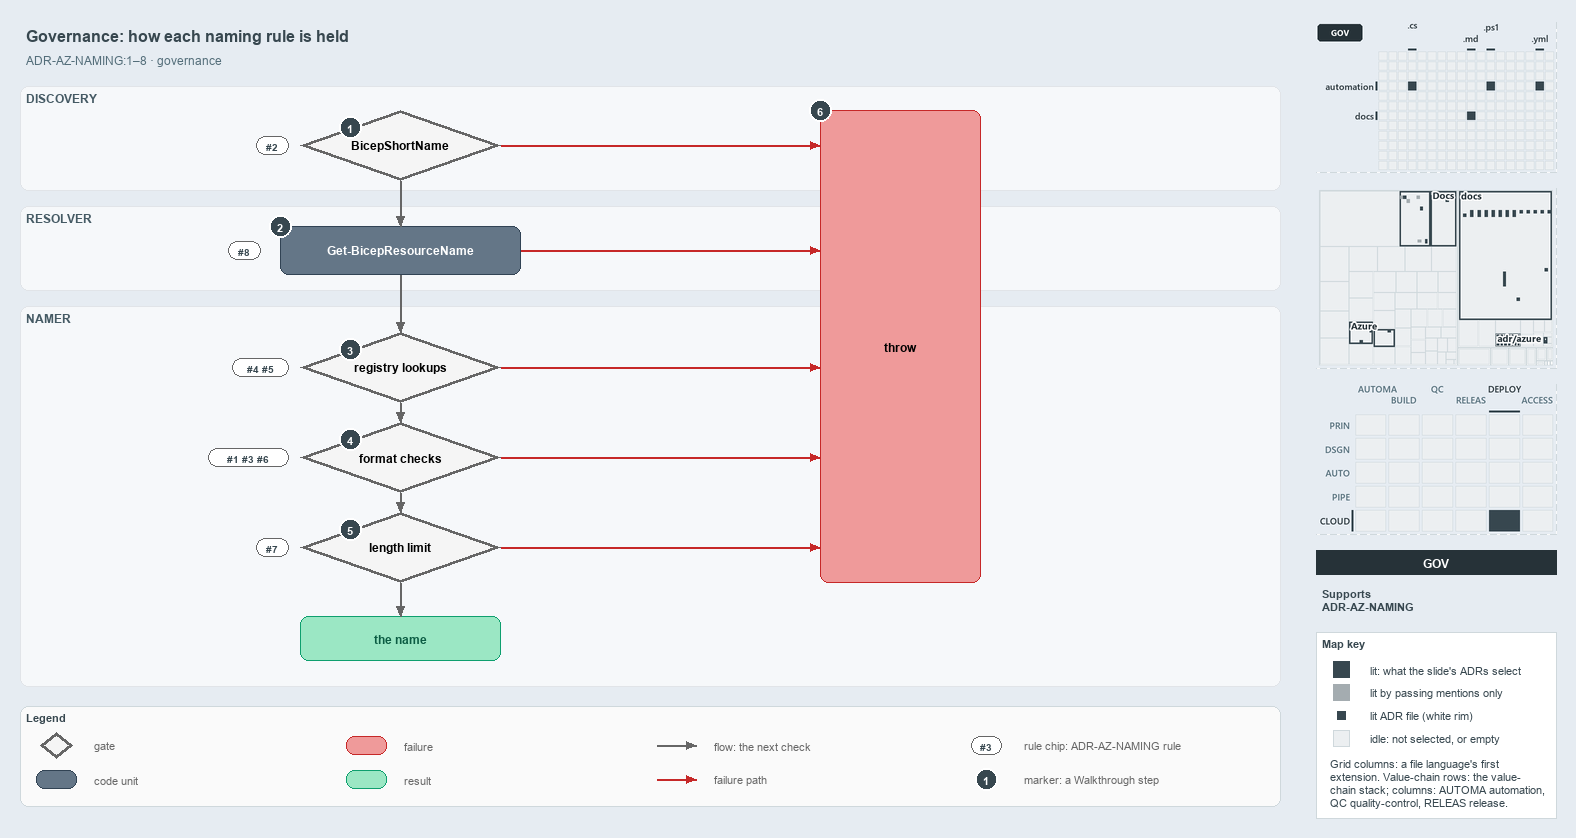

The diagram above was exported from draw.io. Its source (the exported page's mxGraphModel, read from the mxfile embedded in the PNG):
<mxGraphModel dx="1024" dy="768" grid="0" gridSize="10" guides="1" tooltips="1" connect="1" arrows="1" fold="1" page="1" pageScale="1" pageWidth="1572" pageHeight="820" background="#E6ECF2" math="0" shadow="0">
  <root>
    <mxCell id="0" />
    <mxCell id="1" parent="0" />
    <mxCell id="title" value="Governance: how each naming rule is held" style="text;html=1;align=left;verticalAlign=middle;fontSize=16;fontStyle=1;fontColor=#37474F;" vertex="1" parent="1">
      <mxGeometry x="20" y="14" width="1260" height="30" as="geometry" />
    </mxCell>
    <mxCell id="subtitle" value="ADR-AZ-NAMING:1–8 · governance" style="text;html=1;align=left;verticalAlign=middle;fontSize=12;fontColor=#546E7A;" vertex="1" parent="1">
      <mxGeometry x="20" y="44" width="1240" height="20" as="geometry" />
    </mxCell>
    <mxCell id="band-discovery" value="DISCOVERY" style="rounded=1;html=1;arcSize=3;fillColor=#F6F8FA;strokeColor=#E1E4E8;verticalAlign=top;align=left;spacingLeft=8;fontStyle=1;fontSize=12;fontColor=#455A64;" vertex="1" parent="1">
      <mxGeometry x="20" y="80" width="1260" height="104" as="geometry" />
    </mxCell>
    <mxCell id="band-resolver" value="RESOLVER" style="rounded=1;html=1;arcSize=3;fillColor=#F6F8FA;strokeColor=#E1E4E8;verticalAlign=top;align=left;spacingLeft=8;fontStyle=1;fontSize=12;fontColor=#455A64;" vertex="1" parent="1">
      <mxGeometry x="20" y="200" width="1260" height="84" as="geometry" />
    </mxCell>
    <mxCell id="band-namer" value="NAMER" style="rounded=1;html=1;arcSize=3;fillColor=#F6F8FA;strokeColor=#E1E4E8;verticalAlign=top;align=left;spacingLeft=8;fontStyle=1;fontSize=12;fontColor=#455A64;" vertex="1" parent="1">
      <mxGeometry x="20" y="300" width="1260" height="380" as="geometry" />
    </mxCell>
    <mxCell id="gate-shortname" value="&lt;b&gt;BicepShortName&lt;/b&gt;" style="rhombus;whiteSpace=wrap;html=1;fillColor=#f5f5f5;strokeColor=#666666;strokeWidth=3;fontSize=12;" vertex="1" parent="1">
      <mxGeometry x="300" y="104" width="200" height="70" as="geometry" />
    </mxCell>
    <mxCell id="gate-registry" value="&lt;b&gt;registry lookups&lt;/b&gt;" style="rhombus;whiteSpace=wrap;html=1;fillColor=#f5f5f5;strokeColor=#666666;strokeWidth=3;fontSize=12;" vertex="1" parent="1">
      <mxGeometry x="300" y="326" width="200" height="70" as="geometry" />
    </mxCell>
    <mxCell id="gate-format" value="&lt;b&gt;format checks&lt;/b&gt;" style="rhombus;whiteSpace=wrap;html=1;fillColor=#f5f5f5;strokeColor=#666666;strokeWidth=3;fontSize=12;" vertex="1" parent="1">
      <mxGeometry x="300" y="416" width="200" height="70" as="geometry" />
    </mxCell>
    <mxCell id="gate-limit" value="&lt;b&gt;length limit&lt;/b&gt;" style="rhombus;whiteSpace=wrap;html=1;fillColor=#f5f5f5;strokeColor=#666666;strokeWidth=3;fontSize=12;" vertex="1" parent="1">
      <mxGeometry x="300" y="506" width="200" height="70" as="geometry" />
    </mxCell>
    <mxCell id="resolver" value="&lt;b&gt;Get-BicepResourceName&lt;/b&gt;" style="rounded=1;whiteSpace=wrap;html=1;arcSize=20;fillColor=#647687;strokeColor=#314354;fontColor=#FFFFFF;fontSize=12;" vertex="1" parent="1">
      <mxGeometry x="280" y="220" width="240" height="48" as="geometry" />
    </mxCell>
    <mxCell id="throw" value="&lt;b&gt;throw&lt;/b&gt;" style="rounded=1;whiteSpace=wrap;html=1;arcSize=20;fillColor=#EF9A9A;strokeColor=#C62828;fontSize=12;" vertex="1" parent="1">
      <mxGeometry x="820" y="104" width="160" height="472" as="geometry" />
    </mxCell>
    <mxCell id="name" value="&lt;b&gt;the name&lt;/b&gt;" style="rounded=1;whiteSpace=wrap;html=1;arcSize=20;fillColor=#9BE7C4;strokeColor=#0E9F6E;fontColor=#0B5C43;fontSize=12;" vertex="1" parent="1">
      <mxGeometry x="300" y="610" width="200" height="44" as="geometry" />
    </mxCell>
    <mxCell id="rule-shortname" value="#2" style="rounded=1;arcSize=50;whiteSpace=wrap;html=1;fillColor=#FFFFFF;strokeColor=#666666;fontColor=#37474F;fontStyle=1;fontSize=10.5;" vertex="1" parent="1">
      <mxGeometry x="256" y="130" width="32" height="18" as="geometry" />
    </mxCell>
    <mxCell id="rule-registry" value="#4 #5" style="rounded=1;arcSize=50;whiteSpace=wrap;html=1;fillColor=#FFFFFF;strokeColor=#666666;fontColor=#37474F;fontStyle=1;fontSize=10.5;" vertex="1" parent="1">
      <mxGeometry x="232" y="352" width="56" height="18" as="geometry" />
    </mxCell>
    <mxCell id="rule-format" value="#1 #3 #6" style="rounded=1;arcSize=50;whiteSpace=wrap;html=1;fillColor=#FFFFFF;strokeColor=#666666;fontColor=#37474F;fontStyle=1;fontSize=10.5;" vertex="1" parent="1">
      <mxGeometry x="208" y="442" width="80" height="18" as="geometry" />
    </mxCell>
    <mxCell id="rule-limit" value="#7" style="rounded=1;arcSize=50;whiteSpace=wrap;html=1;fillColor=#FFFFFF;strokeColor=#666666;fontColor=#37474F;fontStyle=1;fontSize=10.5;" vertex="1" parent="1">
      <mxGeometry x="256" y="532" width="32" height="18" as="geometry" />
    </mxCell>
    <mxCell id="rule-resolver" value="#8" style="rounded=1;arcSize=50;whiteSpace=wrap;html=1;fillColor=#FFFFFF;strokeColor=#666666;fontColor=#37474F;fontStyle=1;fontSize=10.5;" vertex="1" parent="1">
      <mxGeometry x="228" y="235" width="32" height="18" as="geometry" />
    </mxCell>
    <mxCell id="p-edge-shortname-resolver-a" value="" style="text;html=1;strokeColor=none;fillColor=none;" vertex="1" parent="1">
      <mxGeometry x="400" y="174" width="1" height="1" as="geometry" />
    </mxCell>
    <mxCell id="p-edge-shortname-resolver-b" value="" style="text;html=1;strokeColor=none;fillColor=none;" vertex="1" parent="1">
      <mxGeometry x="400" y="220" width="1" height="1" as="geometry" />
    </mxCell>
    <mxCell id="edge-shortname-resolver" value="" style="edgeStyle=orthogonalEdgeStyle;rounded=1;html=1;fontSize=11;endArrow=block;strokeColor=#666666;" edge="1" parent="1" source="p-edge-shortname-resolver-a" target="p-edge-shortname-resolver-b">
      <mxGeometry relative="1" as="geometry" />
    </mxCell>
    <mxCell id="p-edge-resolver-registry-a" value="" style="text;html=1;strokeColor=none;fillColor=none;" vertex="1" parent="1">
      <mxGeometry x="400" y="268" width="1" height="1" as="geometry" />
    </mxCell>
    <mxCell id="p-edge-resolver-registry-b" value="" style="text;html=1;strokeColor=none;fillColor=none;" vertex="1" parent="1">
      <mxGeometry x="400" y="326" width="1" height="1" as="geometry" />
    </mxCell>
    <mxCell id="edge-resolver-registry" value="" style="edgeStyle=orthogonalEdgeStyle;rounded=1;html=1;fontSize=11;endArrow=block;strokeColor=#666666;" edge="1" parent="1" source="p-edge-resolver-registry-a" target="p-edge-resolver-registry-b">
      <mxGeometry relative="1" as="geometry" />
    </mxCell>
    <mxCell id="p-edge-registry-format-a" value="" style="text;html=1;strokeColor=none;fillColor=none;" vertex="1" parent="1">
      <mxGeometry x="400" y="396" width="1" height="1" as="geometry" />
    </mxCell>
    <mxCell id="p-edge-registry-format-b" value="" style="text;html=1;strokeColor=none;fillColor=none;" vertex="1" parent="1">
      <mxGeometry x="400" y="416" width="1" height="1" as="geometry" />
    </mxCell>
    <mxCell id="edge-registry-format" value="" style="edgeStyle=orthogonalEdgeStyle;rounded=1;html=1;fontSize=11;endArrow=block;strokeColor=#666666;" edge="1" parent="1" source="p-edge-registry-format-a" target="p-edge-registry-format-b">
      <mxGeometry relative="1" as="geometry" />
    </mxCell>
    <mxCell id="p-edge-format-limit-a" value="" style="text;html=1;strokeColor=none;fillColor=none;" vertex="1" parent="1">
      <mxGeometry x="400" y="486" width="1" height="1" as="geometry" />
    </mxCell>
    <mxCell id="p-edge-format-limit-b" value="" style="text;html=1;strokeColor=none;fillColor=none;" vertex="1" parent="1">
      <mxGeometry x="400" y="506" width="1" height="1" as="geometry" />
    </mxCell>
    <mxCell id="edge-format-limit" value="" style="edgeStyle=orthogonalEdgeStyle;rounded=1;html=1;fontSize=11;endArrow=block;strokeColor=#666666;" edge="1" parent="1" source="p-edge-format-limit-a" target="p-edge-format-limit-b">
      <mxGeometry relative="1" as="geometry" />
    </mxCell>
    <mxCell id="p-edge-limit-name-a" value="" style="text;html=1;strokeColor=none;fillColor=none;" vertex="1" parent="1">
      <mxGeometry x="400" y="576" width="1" height="1" as="geometry" />
    </mxCell>
    <mxCell id="p-edge-limit-name-b" value="" style="text;html=1;strokeColor=none;fillColor=none;" vertex="1" parent="1">
      <mxGeometry x="400" y="610" width="1" height="1" as="geometry" />
    </mxCell>
    <mxCell id="edge-limit-name" value="" style="edgeStyle=orthogonalEdgeStyle;rounded=1;html=1;fontSize=11;endArrow=block;strokeColor=#666666;" edge="1" parent="1" source="p-edge-limit-name-a" target="p-edge-limit-name-b">
      <mxGeometry relative="1" as="geometry" />
    </mxCell>
    <mxCell id="p-edge-shortname-throw-a" value="" style="text;html=1;strokeColor=none;fillColor=none;" vertex="1" parent="1">
      <mxGeometry x="500" y="139" width="1" height="1" as="geometry" />
    </mxCell>
    <mxCell id="p-edge-shortname-throw-b" value="" style="text;html=1;strokeColor=none;fillColor=none;" vertex="1" parent="1">
      <mxGeometry x="820" y="139" width="1" height="1" as="geometry" />
    </mxCell>
    <mxCell id="edge-shortname-throw" value="" style="edgeStyle=orthogonalEdgeStyle;rounded=1;html=1;fontSize=11;endArrow=block;strokeColor=#C62828;" edge="1" parent="1" source="p-edge-shortname-throw-a" target="p-edge-shortname-throw-b">
      <mxGeometry relative="1" as="geometry" />
    </mxCell>
    <mxCell id="p-edge-registry-throw-a" value="" style="text;html=1;strokeColor=none;fillColor=none;" vertex="1" parent="1">
      <mxGeometry x="500" y="361" width="1" height="1" as="geometry" />
    </mxCell>
    <mxCell id="p-edge-registry-throw-b" value="" style="text;html=1;strokeColor=none;fillColor=none;" vertex="1" parent="1">
      <mxGeometry x="820" y="361" width="1" height="1" as="geometry" />
    </mxCell>
    <mxCell id="edge-registry-throw" value="" style="edgeStyle=orthogonalEdgeStyle;rounded=1;html=1;fontSize=11;endArrow=block;strokeColor=#C62828;" edge="1" parent="1" source="p-edge-registry-throw-a" target="p-edge-registry-throw-b">
      <mxGeometry relative="1" as="geometry" />
    </mxCell>
    <mxCell id="p-edge-format-throw-a" value="" style="text;html=1;strokeColor=none;fillColor=none;" vertex="1" parent="1">
      <mxGeometry x="500" y="451" width="1" height="1" as="geometry" />
    </mxCell>
    <mxCell id="p-edge-format-throw-b" value="" style="text;html=1;strokeColor=none;fillColor=none;" vertex="1" parent="1">
      <mxGeometry x="820" y="451" width="1" height="1" as="geometry" />
    </mxCell>
    <mxCell id="edge-format-throw" value="" style="edgeStyle=orthogonalEdgeStyle;rounded=1;html=1;fontSize=11;endArrow=block;strokeColor=#C62828;" edge="1" parent="1" source="p-edge-format-throw-a" target="p-edge-format-throw-b">
      <mxGeometry relative="1" as="geometry" />
    </mxCell>
    <mxCell id="p-edge-limit-throw-a" value="" style="text;html=1;strokeColor=none;fillColor=none;" vertex="1" parent="1">
      <mxGeometry x="500" y="541" width="1" height="1" as="geometry" />
    </mxCell>
    <mxCell id="p-edge-limit-throw-b" value="" style="text;html=1;strokeColor=none;fillColor=none;" vertex="1" parent="1">
      <mxGeometry x="820" y="541" width="1" height="1" as="geometry" />
    </mxCell>
    <mxCell id="edge-limit-throw" value="" style="edgeStyle=orthogonalEdgeStyle;rounded=1;html=1;fontSize=11;endArrow=block;strokeColor=#C62828;" edge="1" parent="1" source="p-edge-limit-throw-a" target="p-edge-limit-throw-b">
      <mxGeometry relative="1" as="geometry" />
    </mxCell>
    <mxCell id="p-edge-resolver-throw-a" value="" style="text;html=1;strokeColor=none;fillColor=none;" vertex="1" parent="1">
      <mxGeometry x="520" y="244" width="1" height="1" as="geometry" />
    </mxCell>
    <mxCell id="p-edge-resolver-throw-b" value="" style="text;html=1;strokeColor=none;fillColor=none;" vertex="1" parent="1">
      <mxGeometry x="820" y="244" width="1" height="1" as="geometry" />
    </mxCell>
    <mxCell id="edge-resolver-throw" value="" style="edgeStyle=orthogonalEdgeStyle;rounded=1;html=1;fontSize=11;endArrow=block;strokeColor=#C62828;" edge="1" parent="1" source="p-edge-resolver-throw-a" target="p-edge-resolver-throw-b">
      <mxGeometry relative="1" as="geometry" />
    </mxCell>
    <mxCell id="mark-1" value="1" style="ellipse;html=1;fillColor=#37474F;strokeColor=#FFFFFF;strokeWidth=2;fontColor=#FFFFFF;fontStyle=1;fontSize=11;" vertex="1" parent="1">
      <mxGeometry x="339" y="110" width="22" height="22" as="geometry" />
    </mxCell>
    <mxCell id="mark-2" value="2" style="ellipse;html=1;fillColor=#37474F;strokeColor=#FFFFFF;strokeWidth=2;fontColor=#FFFFFF;fontStyle=1;fontSize=11;" vertex="1" parent="1">
      <mxGeometry x="269" y="209" width="22" height="22" as="geometry" />
    </mxCell>
    <mxCell id="mark-3" value="3" style="ellipse;html=1;fillColor=#37474F;strokeColor=#FFFFFF;strokeWidth=2;fontColor=#FFFFFF;fontStyle=1;fontSize=11;" vertex="1" parent="1">
      <mxGeometry x="339" y="332" width="22" height="22" as="geometry" />
    </mxCell>
    <mxCell id="mark-4" value="4" style="ellipse;html=1;fillColor=#37474F;strokeColor=#FFFFFF;strokeWidth=2;fontColor=#FFFFFF;fontStyle=1;fontSize=11;" vertex="1" parent="1">
      <mxGeometry x="339" y="422" width="22" height="22" as="geometry" />
    </mxCell>
    <mxCell id="mark-5" value="5" style="ellipse;html=1;fillColor=#37474F;strokeColor=#FFFFFF;strokeWidth=2;fontColor=#FFFFFF;fontStyle=1;fontSize=11;" vertex="1" parent="1">
      <mxGeometry x="339" y="512" width="22" height="22" as="geometry" />
    </mxCell>
    <mxCell id="mark-6" value="6" style="ellipse;html=1;fillColor=#37474F;strokeColor=#FFFFFF;strokeWidth=2;fontColor=#FFFFFF;fontStyle=1;fontSize=11;" vertex="1" parent="1">
      <mxGeometry x="809" y="93" width="22" height="22" as="geometry" />
    </mxCell>
    <mxCell id="legend" value="&lt;b&gt;Legend&lt;/b&gt;" style="rounded=1;whiteSpace=wrap;html=1;arcSize=6;fillColor=#FAFAFA;strokeColor=#CFD8DC;align=left;verticalAlign=top;spacing=8;fontSize=11;fontColor=#37474F;" vertex="1" parent="1">
      <mxGeometry x="20" y="700" width="1260" height="100" as="geometry" />
    </mxCell>
    <mxCell id="legend-1" value="" style="rhombus;whiteSpace=wrap;html=1;fillColor=#f5f5f5;strokeColor=#666666;strokeWidth=3;" vertex="1" parent="1">
      <mxGeometry x="40" y="726" width="32" height="26" as="geometry" />
    </mxCell>
    <mxCell id="legend-1-text" value="gate" style="text;html=1;align=left;verticalAlign=middle;fontSize=11;fontColor=#666666;" vertex="1" parent="1">
      <mxGeometry x="88" y="729" width="250" height="20" as="geometry" />
    </mxCell>
    <mxCell id="legend-2" value="" style="rounded=1;whiteSpace=wrap;html=1;arcSize=20;fillColor=#647687;strokeColor=#314354;fontColor=#FFFFFF;" vertex="1" parent="1">
      <mxGeometry x="36" y="764" width="40" height="18" as="geometry" />
    </mxCell>
    <mxCell id="legend-2-text" value="code unit" style="text;html=1;align=left;verticalAlign=middle;fontSize=11;fontColor=#666666;" vertex="1" parent="1">
      <mxGeometry x="88" y="763" width="250" height="20" as="geometry" />
    </mxCell>
    <mxCell id="legend-3" value="" style="rounded=1;whiteSpace=wrap;html=1;arcSize=20;fillColor=#EF9A9A;strokeColor=#C62828;" vertex="1" parent="1">
      <mxGeometry x="346" y="730" width="40" height="18" as="geometry" />
    </mxCell>
    <mxCell id="legend-3-text" value="failure" style="text;html=1;align=left;verticalAlign=middle;fontSize=11;fontColor=#666666;" vertex="1" parent="1">
      <mxGeometry x="398" y="729" width="250" height="20" as="geometry" />
    </mxCell>
    <mxCell id="legend-4" value="" style="rounded=1;whiteSpace=wrap;html=1;arcSize=20;fillColor=#9BE7C4;strokeColor=#0E9F6E;fontColor=#0B5C43;" vertex="1" parent="1">
      <mxGeometry x="346" y="764" width="40" height="18" as="geometry" />
    </mxCell>
    <mxCell id="legend-4-text" value="result" style="text;html=1;align=left;verticalAlign=middle;fontSize=11;fontColor=#666666;" vertex="1" parent="1">
      <mxGeometry x="398" y="763" width="250" height="20" as="geometry" />
    </mxCell>
    <mxCell id="legend-5-a" value="" style="text;html=1;strokeColor=none;fillColor=none;" vertex="1" parent="1">
      <mxGeometry x="656" y="739" width="1" height="1" as="geometry" />
    </mxCell>
    <mxCell id="legend-5-b" value="" style="text;html=1;strokeColor=none;fillColor=none;" vertex="1" parent="1">
      <mxGeometry x="696" y="739" width="1" height="1" as="geometry" />
    </mxCell>
    <mxCell id="legend-5" value="" style="edgeStyle=orthogonalEdgeStyle;rounded=1;html=1;endArrow=block;strokeColor=#666666;" edge="1" parent="1" source="legend-5-a" target="legend-5-b">
      <mxGeometry relative="1" as="geometry" />
    </mxCell>
    <mxCell id="legend-5-text" value="flow: the next check" style="text;html=1;align=left;verticalAlign=middle;fontSize=11;fontColor=#666666;" vertex="1" parent="1">
      <mxGeometry x="708" y="729" width="250" height="20" as="geometry" />
    </mxCell>
    <mxCell id="legend-6-a" value="" style="text;html=1;strokeColor=none;fillColor=none;" vertex="1" parent="1">
      <mxGeometry x="656" y="773" width="1" height="1" as="geometry" />
    </mxCell>
    <mxCell id="legend-6-b" value="" style="text;html=1;strokeColor=none;fillColor=none;" vertex="1" parent="1">
      <mxGeometry x="696" y="773" width="1" height="1" as="geometry" />
    </mxCell>
    <mxCell id="legend-6" value="" style="edgeStyle=orthogonalEdgeStyle;rounded=1;html=1;endArrow=block;strokeColor=#C62828;" edge="1" parent="1" source="legend-6-a" target="legend-6-b">
      <mxGeometry relative="1" as="geometry" />
    </mxCell>
    <mxCell id="legend-6-text" value="failure path" style="text;html=1;align=left;verticalAlign=middle;fontSize=11;fontColor=#666666;" vertex="1" parent="1">
      <mxGeometry x="708" y="763" width="250" height="20" as="geometry" />
    </mxCell>
    <mxCell id="legend-7" value="#3" style="rounded=1;arcSize=50;whiteSpace=wrap;html=1;fillColor=#FFFFFF;strokeColor=#666666;fontColor=#37474F;fontStyle=1;fontSize=10.5;" vertex="1" parent="1">
      <mxGeometry x="971" y="730" width="30" height="18" as="geometry" />
    </mxCell>
    <mxCell id="legend-7-text" value="rule chip: ADR-AZ-NAMING rule" style="text;html=1;align=left;verticalAlign=middle;fontSize=11;fontColor=#666666;" vertex="1" parent="1">
      <mxGeometry x="1018" y="729" width="250" height="20" as="geometry" />
    </mxCell>
    <mxCell id="legend-8" value="1" style="ellipse;html=1;fillColor=#37474F;strokeColor=#FFFFFF;strokeWidth=2;fontColor=#FFFFFF;fontStyle=1;fontSize=11;" vertex="1" parent="1">
      <mxGeometry x="975" y="762" width="22" height="22" as="geometry" />
    </mxCell>
    <mxCell id="legend-8-text" value="marker: a Walkthrough step" style="text;html=1;align=left;verticalAlign=middle;fontSize=11;fontColor=#666666;" vertex="1" parent="1">
      <mxGeometry x="1018" y="763" width="250" height="20" as="geometry" />
    </mxCell>
    <mxCell id="minimap-grid" value="" style="shape=image;html=1;imageAspect=0;aspect=fixed;verticalLabelPosition=bottom;strokeColor=#CFD8DC;dashed=1;fillColor=#FAFAFA;image=data:image/png,(base64 omitted: 8584 chars);" vertex="1" parent="1">
      <mxGeometry x="1316" y="16" width="240" height="150" as="geometry" />
    </mxCell>
    <mxCell id="minimap-tree" value="" style="shape=image;html=1;imageAspect=0;aspect=fixed;verticalLabelPosition=bottom;strokeColor=#CFD8DC;dashed=1;fillColor=#FAFAFA;image=data:image/png,(base64 omitted: 11368 chars);" vertex="1" parent="1">
      <mxGeometry x="1316" y="182" width="240" height="180" as="geometry" />
    </mxCell>
    <mxCell id="minimap-chain" value="" style="shape=image;html=1;imageAspect=0;aspect=fixed;verticalLabelPosition=bottom;strokeColor=#CFD8DC;dashed=1;fillColor=#FAFAFA;image=data:image/png,(base64 omitted: 13984 chars);" vertex="1" parent="1">
      <mxGeometry x="1316" y="378" width="240" height="150" as="geometry" />
    </mxCell>
    <mxCell id="lens-badge" value="GOV" style="rounded=0;whiteSpace=wrap;html=1;align=center;verticalAlign=middle;fontSize=12;fontStyle=1;fontColor=#FFFFFF;fillColor=#263238;strokeColor=none;" vertex="1" parent="1">
      <mxGeometry x="1316" y="544" width="240" height="24" as="geometry" />
    </mxCell>
    <mxCell id="supports" value="&lt;b&gt;Supports&lt;/b&gt;&lt;br&gt;ADR-AZ-NAMING" style="text;html=1;whiteSpace=wrap;align=left;verticalAlign=top;fontSize=11;fontColor=#37474F;" vertex="1" parent="1">
      <mxGeometry x="1316" y="576" width="240" height="38" as="geometry" />
    </mxCell>
    <mxCell id="mapkey" value="&lt;b&gt;Map key&lt;/b&gt;" style="rounded=0;whiteSpace=wrap;html=1;align=left;verticalAlign=top;fontSize=11;fontColor=#37474F;fillColor=#FFFFFF;strokeColor=#CFD8DC;spacingLeft=8;spacingTop=2;" vertex="1" parent="1">
      <mxGeometry x="1316" y="626" width="240" height="186" as="geometry" />
    </mxCell>
    <mxCell id="mapkey-lit" value="" style="rounded=0;html=1;fillColor=#37474F;strokeColor=#37474F;" vertex="1" parent="1">
      <mxGeometry x="1333.0" y="655.0" width="16" height="16" as="geometry" />
    </mxCell>
    <mxCell id="mapkey-lit-text" value="lit: what the slide's ADRs select" style="text;html=1;align=left;verticalAlign=middle;fontSize=11;fontColor=#37474F;" vertex="1" parent="1">
      <mxGeometry x="1364" y="653" width="184" height="20" as="geometry" />
    </mxCell>
    <mxCell id="mapkey-touched" value="" style="rounded=0;html=1;fillColor=#A4ACB0;strokeColor=#A4ACB0;" vertex="1" parent="1">
      <mxGeometry x="1333.0" y="678.0" width="16" height="16" as="geometry" />
    </mxCell>
    <mxCell id="mapkey-touched-text" value="lit by passing mentions only" style="text;html=1;align=left;verticalAlign=middle;fontSize=11;fontColor=#37474F;" vertex="1" parent="1">
      <mxGeometry x="1364" y="676" width="184" height="20" as="geometry" />
    </mxCell>
    <mxCell id="mapkey-adr" value="" style="rounded=0;html=1;fillColor=#37474F;strokeColor=#FFFFFF;strokeWidth=2;" vertex="1" parent="1">
      <mxGeometry x="1335.0" y="703.0" width="12" height="12" as="geometry" />
    </mxCell>
    <mxCell id="mapkey-adr-text" value="lit ADR file (white rim)" style="text;html=1;align=left;verticalAlign=middle;fontSize=11;fontColor=#37474F;" vertex="1" parent="1">
      <mxGeometry x="1364" y="699" width="184" height="20" as="geometry" />
    </mxCell>
    <mxCell id="mapkey-idle" value="" style="rounded=0;html=1;fillColor=#ECEFF1;strokeColor=#CFD8DC;" vertex="1" parent="1">
      <mxGeometry x="1333.0" y="724.0" width="16" height="16" as="geometry" />
    </mxCell>
    <mxCell id="mapkey-idle-text" value="idle: not selected, or empty" style="text;html=1;align=left;verticalAlign=middle;fontSize=11;fontColor=#37474F;" vertex="1" parent="1">
      <mxGeometry x="1364" y="722" width="184" height="20" as="geometry" />
    </mxCell>
    <mxCell id="mapkey-codes" value="Grid columns: a file language's first&lt;br&gt;extension. Value-chain rows: the value-&lt;br&gt;chain stack; columns: AUTOMA automation,&lt;br&gt;QC quality-control, RELEAS release." style="text;html=1;align=left;verticalAlign=top;whiteSpace=wrap;fontSize=11;fontColor=#37474F;" vertex="1" parent="1">
      <mxGeometry x="1324" y="746" width="224" height="60" as="geometry" />
    </mxCell>
  </root>
</mxGraphModel>